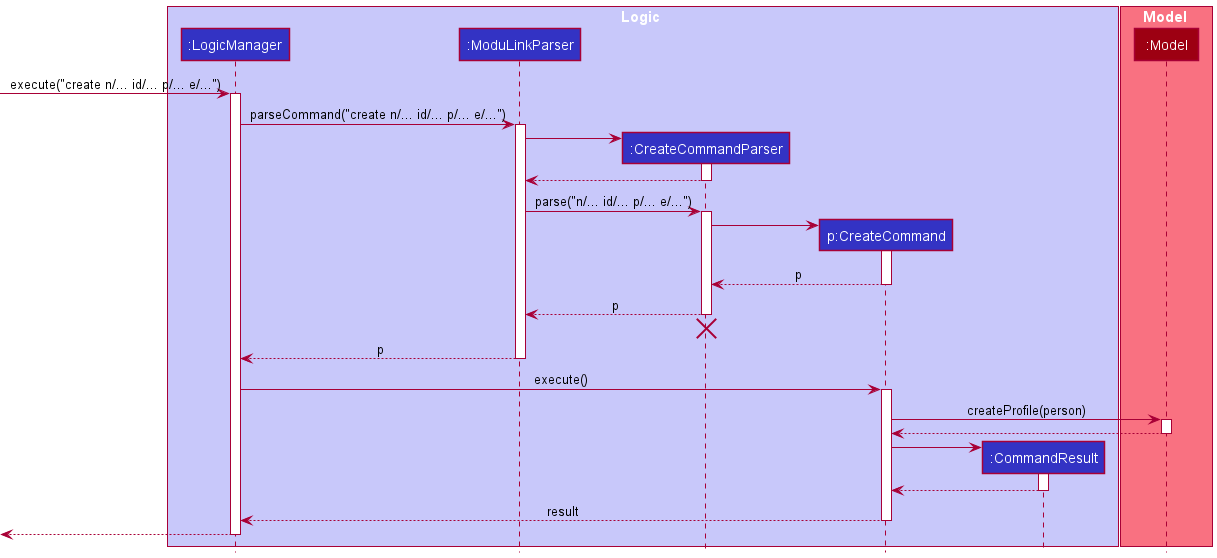

The diagram above was rendered by PlantUML. Its source (embedded in the PNG):
@startuml
!include style.puml

box Logic LOGIC_COLOR_T1
participant ":LogicManager" as LogicManager LOGIC_COLOR
participant ":ModuLinkParser" as ModuLinkParser LOGIC_COLOR
participant ":CreateCommandParser" as CreateCommandParser LOGIC_COLOR
participant "p:CreateCommand" as CreateCommand LOGIC_COLOR
participant ":CommandResult" as CommandResult LOGIC_COLOR
end box

box Model MODEL_COLOR_T1
participant ":Model" as Model MODEL_COLOR
end box

[-> LogicManager : execute("create n/... id/... p/... e/...")
activate LogicManager

LogicManager -> ModuLinkParser : parseCommand("create n/... id/... p/... e/...")
activate ModuLinkParser

create CreateCommandParser
ModuLinkParser -> CreateCommandParser
activate CreateCommandParser

CreateCommandParser --> ModuLinkParser
deactivate CreateCommandParser

ModuLinkParser -> CreateCommandParser : parse("n/... id/... p/... e/...")
activate CreateCommandParser

create CreateCommand
CreateCommandParser -> CreateCommand
activate CreateCommand

CreateCommand --> CreateCommandParser : p
deactivate CreateCommand

CreateCommandParser --> ModuLinkParser : p
deactivate CreateCommandParser
'Hidden arrow to position the destroy marker below the end of the activation bar.
CreateCommandParser -[hidden]-> ModuLinkParser
destroy CreateCommandParser

ModuLinkParser --> LogicManager : p
deactivate ModuLinkParser

LogicManager -> CreateCommand : execute()
activate CreateCommand

CreateCommand -> Model : createProfile(person)
activate Model

Model --> CreateCommand
deactivate Model

create CommandResult
CreateCommand -> CommandResult
activate CommandResult

CommandResult --> CreateCommand
deactivate CommandResult

CreateCommand --> LogicManager : result
deactivate CreateCommand

[<--LogicManager
deactivate LogicManager
@enduml